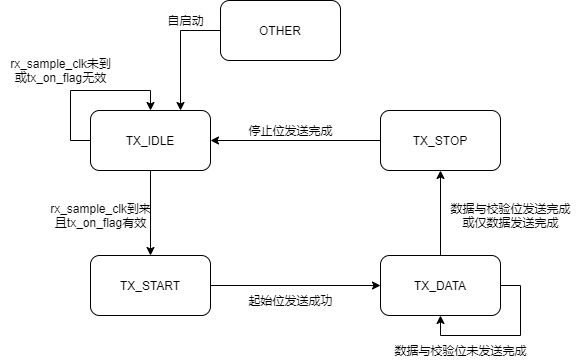

The diagram above was exported from draw.io. Its source (the exported page's mxGraphModel, read from the mxfile embedded in the PNG):
<mxGraphModel dx="824" dy="806" grid="1" gridSize="10" guides="1" tooltips="1" connect="1" arrows="1" fold="1" page="1" pageScale="1" pageWidth="827" pageHeight="1169" math="0" shadow="0">
  <root>
    <mxCell id="0" />
    <mxCell id="1" parent="0" />
    <mxCell id="iSow5bD4GHEPf07YL_3z-8" style="edgeStyle=orthogonalEdgeStyle;rounded=0;orthogonalLoop=1;jettySize=auto;html=1;exitX=0.5;exitY=1;exitDx=0;exitDy=0;entryX=0.5;entryY=0;entryDx=0;entryDy=0;" edge="1" parent="1" source="iSow5bD4GHEPf07YL_3z-1" target="iSow5bD4GHEPf07YL_3z-3">
      <mxGeometry relative="1" as="geometry" />
    </mxCell>
    <mxCell id="iSow5bD4GHEPf07YL_3z-1" value="TX_IDLE" style="rounded=1;whiteSpace=wrap;html=1;" vertex="1" parent="1">
      <mxGeometry x="130" y="380" width="120" height="60" as="geometry" />
    </mxCell>
    <mxCell id="iSow5bD4GHEPf07YL_3z-10" style="edgeStyle=orthogonalEdgeStyle;rounded=0;orthogonalLoop=1;jettySize=auto;html=1;exitX=1;exitY=0.5;exitDx=0;exitDy=0;" edge="1" parent="1" source="iSow5bD4GHEPf07YL_3z-3" target="iSow5bD4GHEPf07YL_3z-4">
      <mxGeometry relative="1" as="geometry" />
    </mxCell>
    <mxCell id="iSow5bD4GHEPf07YL_3z-3" value="TX_START" style="rounded=1;whiteSpace=wrap;html=1;" vertex="1" parent="1">
      <mxGeometry x="130" y="525" width="120" height="60" as="geometry" />
    </mxCell>
    <mxCell id="iSow5bD4GHEPf07YL_3z-12" style="edgeStyle=orthogonalEdgeStyle;rounded=0;orthogonalLoop=1;jettySize=auto;html=1;exitX=0.5;exitY=0;exitDx=0;exitDy=0;entryX=0.5;entryY=1;entryDx=0;entryDy=0;" edge="1" parent="1" source="iSow5bD4GHEPf07YL_3z-4" target="iSow5bD4GHEPf07YL_3z-5">
      <mxGeometry relative="1" as="geometry" />
    </mxCell>
    <mxCell id="iSow5bD4GHEPf07YL_3z-4" value="TX_DATA" style="rounded=1;whiteSpace=wrap;html=1;" vertex="1" parent="1">
      <mxGeometry x="420" y="525" width="120" height="60" as="geometry" />
    </mxCell>
    <mxCell id="iSow5bD4GHEPf07YL_3z-14" style="edgeStyle=orthogonalEdgeStyle;rounded=0;orthogonalLoop=1;jettySize=auto;html=1;exitX=0;exitY=0.5;exitDx=0;exitDy=0;entryX=1;entryY=0.5;entryDx=0;entryDy=0;" edge="1" parent="1" source="iSow5bD4GHEPf07YL_3z-5" target="iSow5bD4GHEPf07YL_3z-1">
      <mxGeometry relative="1" as="geometry" />
    </mxCell>
    <mxCell id="iSow5bD4GHEPf07YL_3z-5" value="TX_STOP" style="rounded=1;whiteSpace=wrap;html=1;" vertex="1" parent="1">
      <mxGeometry x="420" y="380" width="120" height="60" as="geometry" />
    </mxCell>
    <mxCell id="iSow5bD4GHEPf07YL_3z-6" style="edgeStyle=orthogonalEdgeStyle;rounded=0;orthogonalLoop=1;jettySize=auto;html=1;exitX=0;exitY=0.5;exitDx=0;exitDy=0;entryX=0.5;entryY=0;entryDx=0;entryDy=0;" edge="1" parent="1" source="iSow5bD4GHEPf07YL_3z-1" target="iSow5bD4GHEPf07YL_3z-1">
      <mxGeometry relative="1" as="geometry">
        <Array as="points">
          <mxPoint x="110" y="410" />
          <mxPoint x="110" y="360" />
          <mxPoint x="190" y="360" />
        </Array>
      </mxGeometry>
    </mxCell>
    <mxCell id="iSow5bD4GHEPf07YL_3z-7" value="rx_sample_clk未到&lt;br&gt;或tx_on_flag无效" style="text;html=1;align=center;verticalAlign=middle;resizable=0;points=[];autosize=1;" vertex="1" parent="1">
      <mxGeometry x="40" y="325" width="120" height="30" as="geometry" />
    </mxCell>
    <mxCell id="iSow5bD4GHEPf07YL_3z-9" value="rx_sample_clk到来&lt;br&gt;且tx_on_flag有效" style="text;html=1;align=center;verticalAlign=middle;resizable=0;points=[];autosize=1;" vertex="1" parent="1">
      <mxGeometry x="80" y="470" width="120" height="30" as="geometry" />
    </mxCell>
    <mxCell id="iSow5bD4GHEPf07YL_3z-11" value="起始位发送成功" style="text;html=1;align=center;verticalAlign=middle;resizable=0;points=[];autosize=1;" vertex="1" parent="1">
      <mxGeometry x="280" y="560" width="100" height="20" as="geometry" />
    </mxCell>
    <mxCell id="iSow5bD4GHEPf07YL_3z-13" value="数据与校验位发送完成&lt;br&gt;或仅数据发送完成" style="text;html=1;align=center;verticalAlign=middle;resizable=0;points=[];autosize=1;" vertex="1" parent="1">
      <mxGeometry x="480" y="470" width="140" height="30" as="geometry" />
    </mxCell>
    <mxCell id="iSow5bD4GHEPf07YL_3z-15" style="edgeStyle=orthogonalEdgeStyle;rounded=0;orthogonalLoop=1;jettySize=auto;html=1;exitX=1;exitY=0.5;exitDx=0;exitDy=0;entryX=0.5;entryY=1;entryDx=0;entryDy=0;" edge="1" parent="1" source="iSow5bD4GHEPf07YL_3z-4" target="iSow5bD4GHEPf07YL_3z-4">
      <mxGeometry relative="1" as="geometry" />
    </mxCell>
    <mxCell id="iSow5bD4GHEPf07YL_3z-16" value="数据与校验位未发送完成" style="text;html=1;align=center;verticalAlign=middle;resizable=0;points=[];autosize=1;" vertex="1" parent="1">
      <mxGeometry x="425" y="610" width="150" height="20" as="geometry" />
    </mxCell>
    <mxCell id="iSow5bD4GHEPf07YL_3z-17" value="停止位发送完成" style="text;html=1;align=center;verticalAlign=middle;resizable=0;points=[];autosize=1;" vertex="1" parent="1">
      <mxGeometry x="280" y="390" width="100" height="20" as="geometry" />
    </mxCell>
    <mxCell id="iSow5bD4GHEPf07YL_3z-20" style="edgeStyle=orthogonalEdgeStyle;rounded=0;orthogonalLoop=1;jettySize=auto;html=1;exitX=0;exitY=0.5;exitDx=0;exitDy=0;entryX=0.75;entryY=0;entryDx=0;entryDy=0;" edge="1" parent="1" source="iSow5bD4GHEPf07YL_3z-19" target="iSow5bD4GHEPf07YL_3z-1">
      <mxGeometry relative="1" as="geometry" />
    </mxCell>
    <mxCell id="iSow5bD4GHEPf07YL_3z-19" value="OTHER" style="rounded=1;whiteSpace=wrap;html=1;" vertex="1" parent="1">
      <mxGeometry x="260" y="270" width="120" height="60" as="geometry" />
    </mxCell>
    <mxCell id="iSow5bD4GHEPf07YL_3z-21" value="自启动" style="text;html=1;align=center;verticalAlign=middle;resizable=0;points=[];autosize=1;" vertex="1" parent="1">
      <mxGeometry x="200" y="280" width="50" height="20" as="geometry" />
    </mxCell>
  </root>
</mxGraphModel>